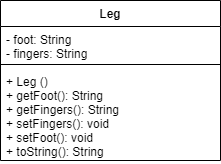

The diagram above was exported from draw.io. Its source (the exported page's mxGraphModel, read from the mxfile embedded in the PNG):
<mxGraphModel dx="806" dy="522" grid="1" gridSize="10" guides="1" tooltips="1" connect="1" arrows="1" fold="1" page="1" pageScale="1" pageWidth="827" pageHeight="1169" math="0" shadow="0">
  <root>
    <mxCell id="0" />
    <mxCell id="1" parent="0" />
    <mxCell id="WhicSQTOyJYex6BH7qs6-1" value="Leg" style="swimlane;fontStyle=1;align=center;verticalAlign=top;childLayout=stackLayout;horizontal=1;startSize=26;horizontalStack=0;resizeParent=1;resizeParentMax=0;resizeLast=0;collapsible=1;marginBottom=0;" vertex="1" parent="1">
      <mxGeometry x="110" y="200" width="220" height="160" as="geometry" />
    </mxCell>
    <mxCell id="WhicSQTOyJYex6BH7qs6-2" value="- foot: String&#10;- fingers: String" style="text;strokeColor=none;fillColor=none;align=left;verticalAlign=top;spacingLeft=4;spacingRight=4;overflow=hidden;rotatable=0;points=[[0,0.5],[1,0.5]];portConstraint=eastwest;" vertex="1" parent="WhicSQTOyJYex6BH7qs6-1">
      <mxGeometry y="26" width="220" height="34" as="geometry" />
    </mxCell>
    <mxCell id="WhicSQTOyJYex6BH7qs6-3" value="" style="line;strokeWidth=1;fillColor=none;align=left;verticalAlign=middle;spacingTop=-1;spacingLeft=3;spacingRight=3;rotatable=0;labelPosition=right;points=[];portConstraint=eastwest;" vertex="1" parent="WhicSQTOyJYex6BH7qs6-1">
      <mxGeometry y="60" width="220" height="8" as="geometry" />
    </mxCell>
    <mxCell id="WhicSQTOyJYex6BH7qs6-4" value="+ Leg ()&#10;+ getFoot(): String&#10;+ getFingers(): String&#10;+ setFingers(): void&#10;+ setFoot(): void&#10;+ toString(): String" style="text;strokeColor=none;fillColor=none;align=left;verticalAlign=top;spacingLeft=4;spacingRight=4;overflow=hidden;rotatable=0;points=[[0,0.5],[1,0.5]];portConstraint=eastwest;" vertex="1" parent="WhicSQTOyJYex6BH7qs6-1">
      <mxGeometry y="68" width="220" height="92" as="geometry" />
    </mxCell>
  </root>
</mxGraphModel>